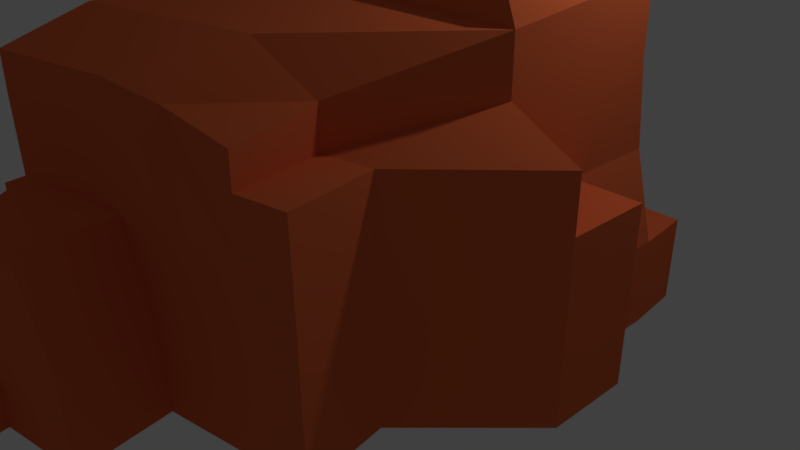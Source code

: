 # Source: rock1.blend  (saved by Blender 2.79.0; exported with 4.5.12 LTS)
import bpy
from mathutils import Matrix  # noqa: F401  (used for matrix-valued properties, if any)

bpy.ops.wm.read_factory_settings(use_empty=True)
scene = bpy.context.scene
scene.name = 'Scene'

# ---- collections
col_collection_1 = bpy.data.collections.new('Collection 1'); scene.collection.children.link(col_collection_1)

# ---- materials (node trees are filled in below, after node groups)
mat_material = bpy.data.materials.new('Material')
mat_material.alpha_threshold = 0.0
mat_material.use_transparent_shadow = False
mat_material.diffuse_color = (0.8, 0.1544, 0.05327, 1.0)
mat_material.roughness = 0.5
mat_material.specular_intensity = 0.0
mat_material.line_color = (0.0, 0.0, 0.0, 1.0)

# ---- material node trees

# ---- world
world_world = bpy.data.worlds.new('World'); scene.world = world_world
world_world.color = (0.05088, 0.05088, 0.05088)
world_world.use_sun_shadow = False
world_world.sun_shadow_jitter_overblur = 0.0
world_world.cycles.sampling_method = 'MANUAL'

# ---- cameras
cam_camera = bpy.data.cameras.new('Camera')
cam_camera.clip_end = 100.0
cam_camera.lens = 35.0
cam_camera.sensor_width = 32.0
cam_camera.sensor_height = 18.0
cam_camera.ortho_scale = 7.314
cam_camera.dof.focus_distance = 0.0
cam_camera.dof.aperture_fstop = 128.0

# ---- lights
light_lamp = bpy.data.lights.new('Lamp', 'POINT')
light_lamp.transmission_factor = 0.0
light_lamp.cutoff_distance = 30.0
light_lamp.energy = 100.0
light_lamp.shadow_buffer_clip_start = 1.001
light_lamp.shadow_soft_size = 0.1
light_lamp.shadow_maximum_resolution = 0.006
light_lamp.use_absolute_resolution = True

# ---- meshes
me_cube = bpy.data.meshes.new('Cube')
me_cube.from_pydata([(3.256, 1.138, 0.0), (2.266, -3.292, 0.01428), (-0.6711, -3.784, -0.01289), (-1.271, 1.461, 0.0), (3.0, 0.9903, 3.801), (2.236, -3.302, 2.976), (-0.6997, -3.793, 3.245), (-1.0, 0.9903, 3.801), (3.0, -1.0, 0.0), (1.0, 1.83, 0.0), (3.0, 1.138, 2.0), (1.096, -3.487, 0.003455), (2.249, -3.303, 2.014), (-1.271, -0.8647, 0.0), (-0.6877, -3.795, 1.987), (-1.271, 1.461, 1.712), (3.0, -1.0, 3.605), (1.0, 0.9903, 3.801), (0.7688, -3.547, 3.259), (-1.0, -1.0, 3.605), (1.0, 1.464, 2.0), (-1.271, -0.8647, 1.712), (0.7809, -3.549, 2.001), (3.0, -1.0, 2.0), (1.0, -1.0, 3.605), (1.0, -1.0, 0.0), (2.101, -2.305, 0.01856), (2.98e-07, 1.326, 0.0), (3.0, 1.0, 3.0), (0.06315, -3.661, -0.0061), (2.241, -3.309, 2.62), (-1.271, 0.1353, 0.0), (-0.6948, -3.8, 2.837), (-1.0, 1.326, 2.712), (2.071, -2.321, 3.078), (1.192e-07, 0.9903, 3.801), (0.03455, -3.67, 3.252), (-1.0, -0.00483, 3.703), (3.256, -5.96e-08, 0.0), (2.0, 1.504, 0.0), (3.256, 1.138, 1.0), (1.532, -3.415, 0.007483), (2.258, -3.297, 1.014), (-0.8364, -2.797, -0.008609), (-0.6794, -3.789, 0.9871), (-1.271, 1.461, 0.7122), (3.0, -0.004831, 3.703), (2.0, 0.9903, 3.801), (1.231, -3.289, 3.07), (-0.8662, -2.813, 3.498), (2.384e-07, 1.326, 2.0), (2.0, 1.138, 2.0), (1.0, 1.326, 3.0), (1.0, 1.83, 1.0), (-1.271, 0.1353, 1.712), (-1.121, -2.672, 1.703), (-1.271, -0.8647, 1.0), (-1.271, -0.8647, 2.712), (0.04657, -3.672, 1.994), (1.515, -3.426, 2.007), (1.088, -3.493, 1.003), (0.7738, -3.554, 2.85), (-0.5009, -4.836, 0.6456), (3.0, -2.98e-07, 2.0), (-0.4954, -4.832, -0.01745), (3.0, -1.0, 3.0), (0.6023, -2.567, 3.511), (2.831, -3.197, 0.0195), (2.0, -1.0, 3.605), (-1.192e-07, -1.0, 3.605), (5.96e-08, -1.0, 0.0), (2.0, -1.0, 0.0), (1.0, 1.192e-07, 0.0), (0.6322, -2.551, 0.004975), (1.366, -2.428, 0.01177), (2.0, 2.98e-08, 0.0), (-0.2707, 0.1353, 0.0), (0.0, -0.004831, 3.703), (2.666, -2.211, 0.02379), (1.337, -2.444, 3.518), (3.0, -4.172e-07, 3.0), (3.256, -1.788e-07, 1.0), (0.2388, -4.709, -0.01065), (1.236, -3.296, 2.662), (1.523, -3.42, 1.007), (-1.536, -2.734, -0.01257), (-0.8589, -2.813, 2.703), (-1.271, -1.865, 1.0), (-1.271, 0.1353, 0.7122), (2.0, 1.504, 1.0), (2.0, 1.0, 3.0), (2.384e-07, 1.326, 3.0), (2.384e-07, 1.326, 1.0), (-1.271, 0.1353, 2.712), (0.03953, -3.677, 2.844), (2.076, -2.322, 2.625), (-0.132, -2.69, 3.505), (-0.1021, -2.674, -0.001817), (0.1117, 0.8732, 4.064), (-0.7906, 0.8732, 4.064), (-0.7906, -0.02472, 3.976), (2.819, -0.02472, 3.976), (2.819, -0.9226, 3.887), (1.916, 0.8732, 4.064), (1.014, 0.8732, 4.064), (1.014, -0.02472, 3.976), (1.014, -0.9226, 3.887), (1.916, -0.9226, 3.887), (0.1117, -0.9226, 3.887), (2.819, 0.8732, 4.064), (0.1117, -0.02472, 3.976), (1.916, -0.02472, 3.976), (3.77, -1.788e-07, 0.0), (3.77, -1.0, 0.0), (2.823, -3.203, 1.019), (2.815, -3.208, 2.019), (2.65, -2.222, 2.024), (3.77, -4.172e-07, 2.0), (3.77, -1.0, 2.0), (3.77, -1.0, 1.0), (3.77, -1.0, 2.606), (2.806, -3.214, 2.626), (3.77, -2.98e-07, 1.0), (2.658, -2.216, 1.024), (2.641, -2.228, 2.63), (-0.5092, -4.842, 1.646), (0.2251, -4.719, 1.652), (1.264, -4.542, 0.9989), (1.272, -4.536, -0.001099), (0.9565, -4.598, 1.996), (0.2333, -4.713, 0.6524), (-1.854, -0.8647, -5.96e-08), (-1.108, -3.861, 0.9831), (-1.115, -3.866, 1.804), (-1.854, -0.8647, 1.0), (-1.1, -3.855, -0.01686), (-1.28, -2.879, 1.809), (-1.544, -2.739, 0.9874), (0.3714, -5.5, -0.01409), (-0.3629, -5.623, -0.02088), (-0.3663, -5.626, 0.394), (0.368, -5.503, 0.4008), (1.223, 2.18, 1.03), (1.223, 2.18, 1.495), (1.223, 2.18, 5.96e-08), (0.5255, 2.042, 5.96e-08), (3.18, 1.854, 5.96e-08), (2.304, 1.854, 5.96e-08), (3.18, 1.854, 1.0), (0.5255, 2.042, 1.495), (2.304, 1.854, 1.0), (0.5255, 2.042, 1.03)], [], [(97, 29, 2, 43), (96, 49, 6, 36), (95, 34, 5, 30), (94, 36, 6, 32), (93, 37, 7, 33), (92, 27, 3, 45), (91, 50, 15, 33), (90, 51, 20, 52), (89, 39, 9, 53), (88, 54, 15, 45), (87, 55, 21, 56), (86, 49, 19, 57), (11, 60, 127, 128), (84, 59, 22, 60), (83, 48, 18, 61), (26, 8, 113, 78), (38, 81, 122, 112), (80, 46, 16, 65), (79, 66, 18, 48), (46, 4, 109, 101), (77, 37, 19, 69), (76, 70, 13, 31), (75, 71, 25, 72), (74, 41, 11, 73), (71, 74, 73, 25), (8, 26, 74, 71), (26, 1, 41, 74), (39, 75, 72, 9), (0, 38, 75, 39), (38, 8, 71, 75), (27, 76, 31, 3), (9, 72, 76, 27), (72, 25, 70, 76), (16, 46, 101, 102), (17, 35, 98, 104), (77, 69, 108, 110), (69, 24, 106, 108), (35, 7, 99, 98), (37, 77, 110, 100), (34, 79, 48, 5), (16, 68, 79, 34), (68, 24, 66, 79), (63, 80, 65, 23), (10, 28, 80, 63), (28, 4, 46, 80), (1, 26, 78, 67), (0, 40, 81, 38), (40, 10, 63, 81), (95, 30, 121, 124), (63, 23, 118, 117), (42, 1, 67, 114), (59, 83, 61, 22), (12, 30, 83, 59), (30, 5, 48, 83), (41, 84, 60, 11), (1, 42, 84, 41), (42, 12, 59, 84), (2, 29, 82, 64), (22, 58, 126, 129), (60, 22, 129, 127), (55, 86, 57, 21), (14, 32, 86, 55), (32, 6, 49, 86), (55, 87, 137, 136), (43, 2, 135, 85), (87, 56, 134, 137), (31, 88, 45, 3), (13, 56, 88, 31), (56, 21, 54, 88), (51, 89, 53, 20), (10, 40, 89, 51), (20, 53, 142, 143), (47, 90, 52, 17), (4, 28, 90, 47), (28, 10, 51, 90), (35, 91, 33, 7), (17, 52, 91, 35), (52, 20, 50, 91), (50, 92, 45, 15), (0, 39, 147, 146), (39, 89, 150, 147), (54, 93, 33, 15), (21, 57, 93, 54), (57, 19, 37, 93), (58, 94, 32, 14), (22, 61, 94, 58), (61, 18, 36, 94), (12, 42, 114, 115), (8, 38, 112, 113), (65, 16, 34, 95), (66, 96, 36, 18), (24, 69, 96, 66), (69, 19, 49, 96), (70, 97, 43, 13), (25, 73, 97, 70), (73, 11, 29, 97), (111, 105, 106, 107), (105, 110, 108, 106), (104, 98, 110, 105), (98, 99, 100, 110), (101, 111, 107, 102), (109, 103, 111, 101), (103, 104, 105, 111), (47, 17, 104, 103), (7, 37, 100, 99), (4, 47, 103, 109), (68, 16, 102, 107), (24, 68, 107, 106), (123, 116, 115, 114), (122, 117, 118, 119), (112, 122, 119, 113), (78, 123, 114, 67), (113, 119, 123, 78), (119, 118, 116, 123), (116, 124, 121, 115), (118, 120, 124, 116), (65, 95, 124, 120), (30, 12, 115, 121), (81, 63, 117, 122), (23, 65, 120, 118), (130, 126, 125, 62), (62, 64, 139, 140), (128, 127, 130, 82), (127, 129, 126, 130), (58, 14, 125, 126), (44, 2, 64, 62), (29, 11, 128, 82), (14, 44, 62, 125), (85, 137, 134, 131), (135, 132, 137, 85), (132, 133, 136, 137), (56, 13, 131, 134), (13, 43, 85, 131), (14, 55, 136, 133), (2, 44, 132, 135), (44, 14, 133, 132), (138, 141, 140, 139), (82, 130, 141, 138), (130, 62, 140, 141), (64, 82, 138, 139), (148, 146, 147, 150), (143, 142, 151, 149), (142, 144, 145, 151), (92, 50, 149, 151), (53, 9, 144, 142), (50, 20, 143, 149), (89, 40, 148, 150), (40, 0, 146, 148), (27, 92, 151, 145), (9, 27, 145, 144)])
me_cube.materials.append(mat_material)
me_cube.use_remesh_preserve_volume = False
me_cube.use_remesh_preserve_attributes = False
me_cube.use_mirror_vertex_groups = False
me_cube.update()

# ---- objects
ob_cube = bpy.data.objects.new('Cube', me_cube)
ob_lamp = bpy.data.objects.new('Lamp', light_lamp)
ob_camera = bpy.data.objects.new('Camera', cam_camera)

# ---- transforms, parenting, visibility, modifiers, constraints
ob_cube.location = (0.0, 0.0, 0.0)
ob_cube.lock_rotations_4d = False
ob_cube.empty_display_type = 'ARROWS'
ob_cube.lineart.crease_threshold = 0.0
ob_lamp.location = (4.076, 1.005, 5.904)
ob_lamp.rotation_euler = (0.6503, 0.05522, 1.866)
ob_lamp.lock_rotations_4d = False
ob_lamp.empty_display_type = 'ARROWS'
ob_lamp.color = (0.0, 0.0, 0.0, 0.0)
ob_lamp.lineart.crease_threshold = 0.0
ob_camera.location = (7.481, -6.508, 5.344)
ob_camera.rotation_euler = (1.109, 0.0, 0.8149)
ob_camera.lock_rotations_4d = False
ob_camera.empty_display_type = 'ARROWS'
ob_camera.color = (0.0, 0.0, 0.0, 0.0)
ob_camera.display_type = 'WIRE'
ob_camera.lineart.crease_threshold = 0.0

# ---- collection membership
col_collection_1.objects.link(ob_cube)
col_collection_1.objects.link(ob_lamp)
col_collection_1.objects.link(ob_camera)

# ---- scene / render settings (as saved in the file)
scene.camera = ob_camera
scene.frame_start = 1; scene.frame_end = 250; scene.frame_set(1)
scene.render.engine = 'BLENDER_EEVEE_NEXT'
scene.render.resolution_percentage = 50
scene.render.dither_intensity = 0.0
scene.cycles.use_denoising = False
scene.cycles.samples = 128
scene.cycles.sampling_pattern = 'TABULATED_SOBOL'
scene.cycles.use_adaptive_sampling = False
scene.cycles.use_light_tree = False
scene.cycles.blur_glossy = 0.0
scene.cycles.sample_clamp_indirect = 0.0
scene.view_settings.view_transform = 'Standard'
bpy.context.view_layer.update()
